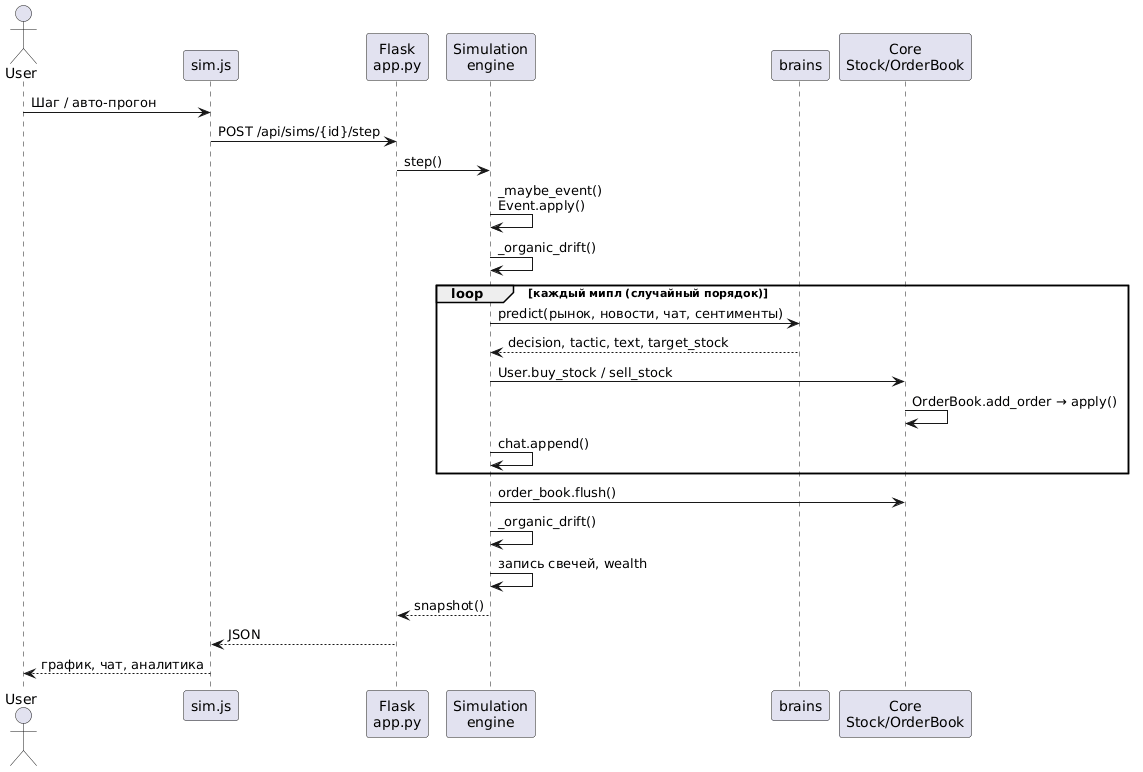

The diagram above was rendered by PlantUML. Its source (embedded in the PNG):
@startuml
actor User
participant "sim.js" as JS
participant "Flask\napp.py" as API
participant "Simulation\nengine" as Eng
participant "brains" as Brain
participant "Core\nStock/OrderBook" as Core

User -> JS : Шаг / авто-прогон
JS -> API : POST /api/sims/{id}/step
API -> Eng : step()

Eng -> Eng : _maybe_event()\nEvent.apply()
Eng -> Eng : _organic_drift()

loop каждый мипл (случайный порядок)
  Eng -> Brain : predict(рынок, новости, чат, сентименты)
  Brain --> Eng : decision, tactic, text, target_stock
  Eng -> Core : User.buy_stock / sell_stock
  Core -> Core : OrderBook.add_order → apply()
  Eng -> Eng : chat.append()
end

Eng -> Core : order_book.flush()
Eng -> Eng : _organic_drift()
Eng -> Eng : запись свечей, wealth

Eng --> API : snapshot()
API --> JS : JSON
JS --> User : график, чат, аналитика
@enduml